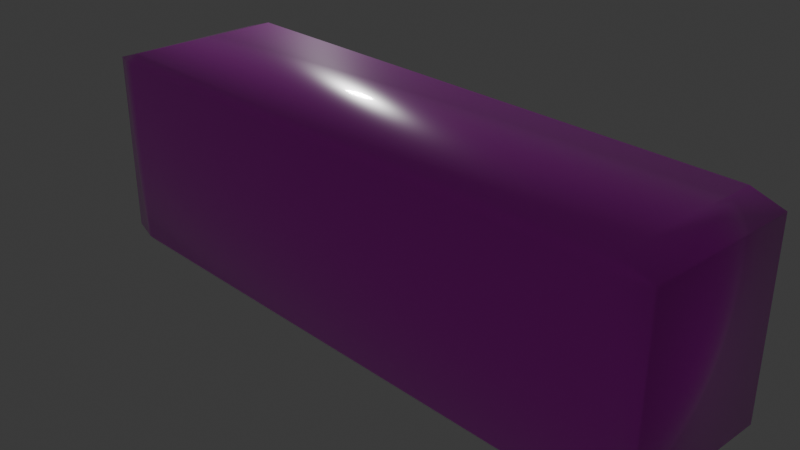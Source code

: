 # Source: Brick_04.blend  (saved by Blender 5.0.118; exported with 4.5.12 LTS)
import bpy
from mathutils import Matrix  # noqa: F401  (used for matrix-valued properties, if any)

bpy.ops.wm.read_factory_settings(use_empty=True)
scene = bpy.context.scene
scene.name = 'Scene'

# ---- collections
col_collection = bpy.data.collections.new('Collection'); scene.collection.children.link(col_collection)

# ---- images (referenced by path relative to the original .blend; pixels are not part of the script)
import os
ASSET_DIR = os.environ.get("B2B_ASSET_DIR", "")  # directory of the original .blend (textures are referenced by path, not embedded)
HERE = os.path.dirname(os.path.abspath(__file__))  # packed textures are extracted next to this script under _unpacked/

def load_image(name, relpath, width, height, colorspace="sRGB"):
    """Load a texture the original file referenced (path relative to the .blend, or extracted next to this script)."""
    p = next((c for c in (os.path.join(HERE, relpath), os.path.join(ASSET_DIR, relpath)) if relpath and os.path.exists(c)), "")
    if p:
        img = bpy.data.images.load(p, check_existing=True)
        img.name = name
    else:  # same state as the original file: an image datablock whose file is absent (Cycles renders it pink)
        img = bpy.data.images.new(name, width, height)
        img.source = "FILE"
        img.filepath = "//" + (relpath or name)
    img.colorspace_settings.name = colorspace
    return img
img_brick_04_diffuse = load_image('Brick_04_diffuse', 'Brick_04_diffuse.png', 1024, 1024, 'sRGB')

# ---- materials (node trees are filled in below, after node groups)
mat_paddle = bpy.data.materials.new('Paddle')

# ---- material node trees
mat_paddle.use_nodes = True; mat_paddle.node_tree.nodes.clear()
_N = mat_paddle.node_tree.nodes; _L = mat_paddle.node_tree.links
n0 = _N.new('ShaderNodeBsdfPrincipled'); n0.name = 'Principled BSDF'; n0.location = (-200, 100)
n0.inputs[2].default_value = 0.2473
n0.inputs[19].default_value = 0.8
n0.inputs[20].default_value = 0.06
n0.inputs[21].default_value = 1.2
n1 = _N.new('ShaderNodeOutputMaterial'); n1.name = 'Material Output'; n1.location = (200, 100)
n2 = _N.new('ShaderNodeTexImage'); n2.name = 'Image Texture'; n2.location = (-570, 70)
n2.image = img_brick_04_diffuse
_L.new(n0.outputs[0], n1.inputs[0])
_L.new(n2.outputs[0], n0.inputs[0])
n1.is_active_output = True

# ---- world
world_world = bpy.data.worlds.new('World'); scene.world = world_world
world_world.use_nodes = True; world_world.node_tree.nodes.clear()
_N = world_world.node_tree.nodes; _L = world_world.node_tree.links
n0 = _N.new('ShaderNodeOutputWorld'); n0.name = 'World Output'; n0.location = (200, 100)
n1 = _N.new('ShaderNodeBackground'); n1.name = 'Background'; n1.location = (-200, 100)
n1.inputs[0].default_value = (0.05088, 0.05088, 0.05088, 1.0)
_L.new(n1.outputs[0], n0.inputs[0])
n0.is_active_output = True
world_world.color = (0.05088, 0.05088, 0.05088)
world_world.sun_shadow_jitter_overblur = 0.0

# ---- cameras
cam_camera = bpy.data.cameras.new('Camera')
cam_camera.clip_end = 100.0
cam_camera.ortho_scale = 7.314

# ---- lights
light_light = bpy.data.lights.new('Light', 'POINT')
light_light.energy = 1000.0
light_light.shadow_soft_size = 0.3575

# ---- meshes
me_cube = bpy.data.meshes.new('Cube')
me_cube.from_pydata([(1.0, 1.0, 1.0), (1.0, 1.0, -1.0), (1.0, -1.0, 1.0), (1.0, -1.0, -1.0), (-1.0, 1.0, 1.0), (-1.0, 1.0, -1.0), (-1.0, -1.0, 1.0), (-1.0, -1.0, -1.0)], [], [(0, 4, 6, 2), (3, 2, 6, 7), (7, 6, 4, 5), (5, 1, 3, 7), (1, 0, 2, 3), (5, 4, 0, 1)])
me_cube.polygons.foreach_set('use_smooth', [True] * 6)
_uv = me_cube.uv_layers.new(name='UVMap')
_uv.uv.foreach_set('vector', [0.625, 0.5, 0.875, 0.5, 0.875, 0.75, 0.625, 0.75, 0.375, 0.75, 0.625, 0.75, 0.625, 1.0, 0.375, 1.0, 0.375, 0.0, 0.625, 0.0, 0.625, 0.25, 0.375, 0.25, 0.125, 0.5, 0.375, 0.5, 0.375, 0.75, 0.125, 0.75, 0.375, 0.5, 0.625, 0.5, 0.625, 0.75, 0.375, 0.75, 0.375, 0.25, 0.625, 0.25, 0.625, 0.5, 0.375, 0.5])
me_cube.materials.append(mat_paddle)
me_cube.use_mirror_vertex_groups = False
me_cube.update()

# ---- objects
ob_cube = bpy.data.objects.new('Cube', me_cube)
ob_light = bpy.data.objects.new('Light', light_light)
ob_camera = bpy.data.objects.new('Camera', cam_camera)

# ---- transforms, parenting, visibility, modifiers, constraints
ob_cube.location = (0.0, 0.0, 0.0)
ob_cube.scale = (3.623, 1.0, 1.172)
ob_cube.lock_rotations_4d = False
ob_cube.empty_display_type = 'ARROWS'
ob_cube.lineart.crease_threshold = 0.0
_m = ob_cube.modifiers.new('Bevel', 'BEVEL')
ob_light.location = (-8.971, 7.194, 4.687)
ob_light.rotation_euler = (0.6503, 0.05522, 1.866)
ob_light.lock_rotations_4d = False
ob_light.empty_display_type = 'ARROWS'
ob_light.color = (0.0, 0.0, 0.0, 0.0)
ob_light.lineart.crease_threshold = 0.0
ob_camera.location = (7.359, -6.926, 4.958)
ob_camera.rotation_euler = (1.109, 0.0, 0.8149)
ob_camera.lock_rotations_4d = False
ob_camera.empty_display_type = 'ARROWS'
ob_camera.color = (0.0, 0.0, 0.0, 0.0)
ob_camera.display_type = 'WIRE'
ob_camera.lineart.crease_threshold = 0.0

# ---- collection membership
col_collection.objects.link(ob_cube)
col_collection.objects.link(ob_light)
col_collection.objects.link(ob_camera)

# ---- scene / render settings (as saved in the file)
scene.camera = ob_camera
scene.frame_start = 1; scene.frame_end = 250; scene.frame_set(1)
scene.render.engine = 'CYCLES'
scene.render.bake_bias = 0.0
scene.render.bake_samples = 0
scene.cycles.sampling_pattern = 'TABULATED_SOBOL'
scene.cycles.bake_type = 'DIFFUSE'
scene.eevee.use_volume_custom_range = False
scene.eevee.use_raytracing = True
bpy.context.view_layer.update()
